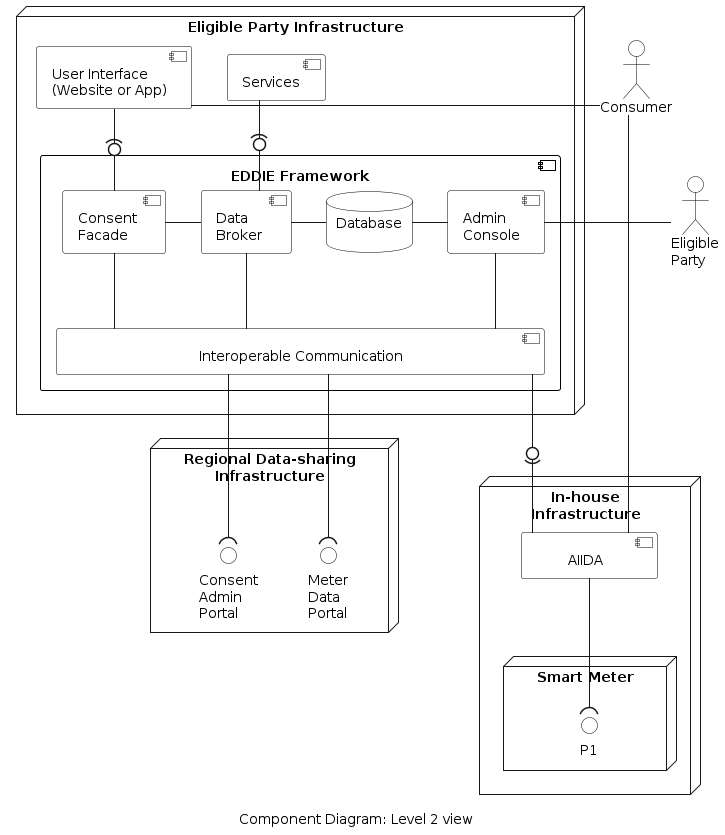

The diagram above was rendered by PlantUML. Its source (embedded in the PNG):
@startuml component-diagram-level-2
'component diagram
caption Component Diagram: Level 2 view

skinparam linetype ortho
skinparam interface {
  backgroundColor transparent
  borderColor black
}
skinparam component{
  BorderColor black
  BackgroundColor transparent
}
skinparam actor{
  BorderColor black
  BackgroundColor transparent
}
skinparam database{
  BorderColor black
  BackgroundColor transparent
}
skinparam rectangle{
  BorderColor transparent
  BackgroundColor transparent
  FontColor transparent
}


node "Eligible Party Infrastructure"  as epInfra{
  component "EDDIE Framework" {    
    component "Consent \nFacade" as consentFacade
    component "Data \nBroker " as broker
    database "Database\n" as database
    component "Admin \nConsole" as adminConsole
    component "\t\t\t\tInteroperable Communication\t\t\t\t" as comm
  }
 
    component "User Interface \n(Website or App)" as ui
    component "Services" as services
  

  ui -down(0- consentFacade
  ui -[hidden]right- services
  consentFacade -right- broker
  consentFacade -down- comm
  broker -right- database
  broker -down- comm
  database -right-adminConsole
  broker -up0)- services
  adminConsole -down- comm

}
node "In-house\nInfrastructure" {
  component "\tAIIDA\t" as aiida
  node "Smart Meter" as meter {
      interface "P1" as p1
  }
  aiida -down-( p1 
}

node "Regional Data-sharing\nInfrastructure" as energyProvider {
  interface "Meter\nData\nPortal" as dataPortal
  interface "Consent\nAdmin\nPortal" as adminPortal
}

actor "Consumer" as consumer
actor "Eligible\nParty" as admin
  admin -left- adminConsole

consumer -down- aiida
consumer - ui

comm -down-( dataPortal
comm -down-( adminPortal

aiida -up(0- comm

@enduml